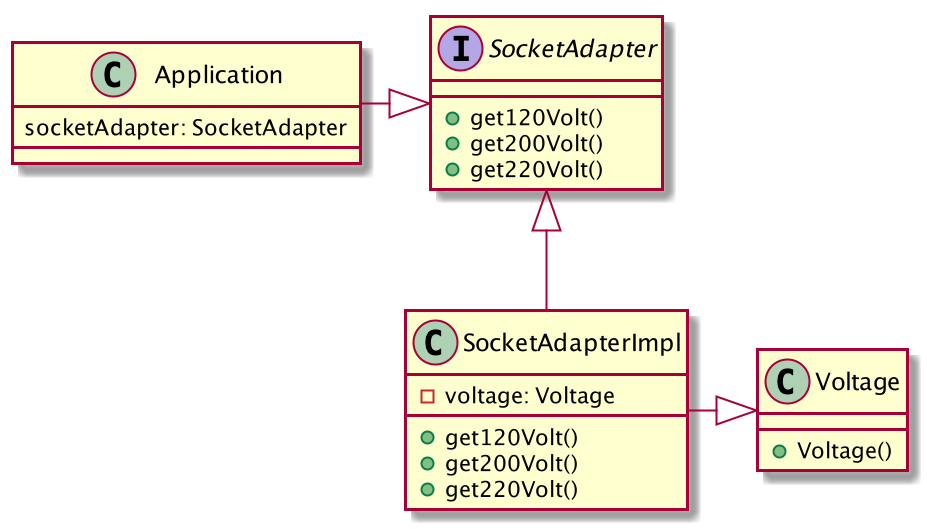

The diagram above was rendered by PlantUML. Its source (embedded in the PNG):
@startuml

class Application {
    socketAdapter: SocketAdapter
}
interface SocketAdapter {
    +get120Volt()
    +get200Volt()
    +get220Volt()
}
class SocketAdapterImpl {
    -voltage: Voltage
    +get120Volt()
    +get200Volt()
    +get220Volt()
}
class Voltage {
    +Voltage()
}

Application -|> SocketAdapter
SocketAdapter <|-- SocketAdapterImpl
SocketAdapterImpl -|> Voltage

@enduml